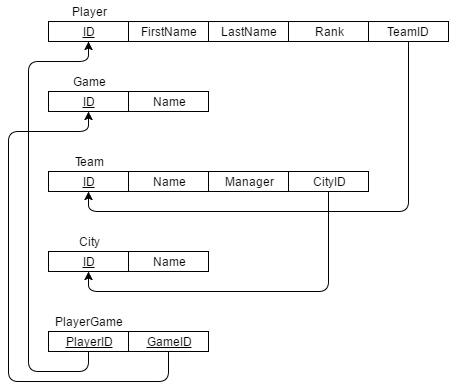

The diagram above was exported from draw.io. Its source (the exported page's mxGraphModel, read from the mxfile embedded in the PNG):
<mxGraphModel dx="880" dy="448" grid="1" gridSize="10" guides="1" tooltips="1" connect="1" arrows="1" fold="1" page="1" pageScale="1" pageWidth="826" pageHeight="1169" background="#ffffff" math="0" shadow="0">
  <root>
    <mxCell id="0" />
    <mxCell id="1" parent="0" />
    <mxCell id="7" value="&lt;u&gt;ID&lt;/u&gt;" style="whiteSpace=wrap;html=1;strokeColor=#000000;fillColor=#FFFFFF;gradientColor=none;" vertex="1" parent="1">
      <mxGeometry x="130" y="50" width="80" height="20" as="geometry" />
    </mxCell>
    <mxCell id="8" value="FirstName" style="whiteSpace=wrap;html=1;strokeColor=#000000;fillColor=#FFFFFF;gradientColor=none;" vertex="1" parent="1">
      <mxGeometry x="210" y="50" width="80" height="20" as="geometry" />
    </mxCell>
    <mxCell id="9" value="LastName" style="whiteSpace=wrap;html=1;strokeColor=#000000;fillColor=#FFFFFF;gradientColor=none;" vertex="1" parent="1">
      <mxGeometry x="290" y="50" width="80" height="20" as="geometry" />
    </mxCell>
    <mxCell id="10" value="Rank" style="whiteSpace=wrap;html=1;strokeColor=#000000;fillColor=#FFFFFF;gradientColor=none;" vertex="1" parent="1">
      <mxGeometry x="370" y="50" width="80" height="20" as="geometry" />
    </mxCell>
    <mxCell id="11" value="Player" style="text;html=1;strokeColor=none;fillColor=none;align=center;verticalAlign=middle;whiteSpace=wrap;overflow=hidden;" vertex="1" parent="1">
      <mxGeometry x="130" y="30" width="80" height="20" as="geometry" />
    </mxCell>
    <mxCell id="12" value="Game" style="text;html=1;strokeColor=none;fillColor=none;align=center;verticalAlign=middle;whiteSpace=wrap;overflow=hidden;" vertex="1" parent="1">
      <mxGeometry x="130" y="100" width="80" height="20" as="geometry" />
    </mxCell>
    <mxCell id="13" value="&lt;u&gt;ID&lt;/u&gt;" style="whiteSpace=wrap;html=1;strokeColor=#000000;fillColor=#FFFFFF;gradientColor=none;" vertex="1" parent="1">
      <mxGeometry x="130" y="120" width="80" height="20" as="geometry" />
    </mxCell>
    <mxCell id="14" value="Name" style="whiteSpace=wrap;html=1;strokeColor=#000000;fillColor=#FFFFFF;gradientColor=none;" vertex="1" parent="1">
      <mxGeometry x="210" y="120" width="80" height="20" as="geometry" />
    </mxCell>
    <mxCell id="15" value="&lt;u&gt;ID&lt;/u&gt;" style="whiteSpace=wrap;html=1;strokeColor=#000000;fillColor=#FFFFFF;gradientColor=none;" vertex="1" parent="1">
      <mxGeometry x="130" y="200" width="80" height="20" as="geometry" />
    </mxCell>
    <mxCell id="16" value="Name" style="whiteSpace=wrap;html=1;strokeColor=#000000;fillColor=#FFFFFF;gradientColor=none;" vertex="1" parent="1">
      <mxGeometry x="210" y="200" width="80" height="20" as="geometry" />
    </mxCell>
    <mxCell id="17" value="Manager" style="whiteSpace=wrap;html=1;strokeColor=#000000;fillColor=#FFFFFF;gradientColor=none;" vertex="1" parent="1">
      <mxGeometry x="290" y="200" width="80" height="20" as="geometry" />
    </mxCell>
    <mxCell id="18" value="Team" style="text;html=1;strokeColor=none;fillColor=none;align=center;verticalAlign=middle;whiteSpace=wrap;overflow=hidden;" vertex="1" parent="1">
      <mxGeometry x="130" y="180" width="80" height="20" as="geometry" />
    </mxCell>
    <mxCell id="19" value="City" style="text;html=1;strokeColor=none;fillColor=none;align=center;verticalAlign=middle;whiteSpace=wrap;overflow=hidden;" vertex="1" parent="1">
      <mxGeometry x="130" y="260" width="80" height="20" as="geometry" />
    </mxCell>
    <mxCell id="20" value="&lt;u&gt;ID&lt;/u&gt;" style="whiteSpace=wrap;html=1;strokeColor=#000000;fillColor=#FFFFFF;gradientColor=none;" vertex="1" parent="1">
      <mxGeometry x="130" y="280" width="80" height="20" as="geometry" />
    </mxCell>
    <mxCell id="21" value="Name" style="whiteSpace=wrap;html=1;strokeColor=#000000;fillColor=#FFFFFF;gradientColor=none;" vertex="1" parent="1">
      <mxGeometry x="210" y="280" width="80" height="20" as="geometry" />
    </mxCell>
    <mxCell id="22" value="PlayerGame" style="text;html=1;strokeColor=none;fillColor=none;align=center;verticalAlign=middle;whiteSpace=wrap;overflow=hidden;" vertex="1" parent="1">
      <mxGeometry x="130" y="340" width="80" height="20" as="geometry" />
    </mxCell>
    <mxCell id="23" value="&lt;u&gt;PlayerID&lt;/u&gt;" style="whiteSpace=wrap;html=1;strokeColor=#000000;fillColor=#FFFFFF;gradientColor=none;" vertex="1" parent="1">
      <mxGeometry x="130" y="360" width="80" height="20" as="geometry" />
    </mxCell>
    <mxCell id="24" value="&lt;u&gt;GameID&lt;/u&gt;" style="whiteSpace=wrap;html=1;strokeColor=#000000;fillColor=#FFFFFF;gradientColor=none;" vertex="1" parent="1">
      <mxGeometry x="210" y="360" width="80" height="20" as="geometry" />
    </mxCell>
    <mxCell id="25" value="" style="endArrow=classic;html=1;strokeWidth=1;exitX=0.5;exitY=1;entryX=0.5;entryY=1;" edge="1" parent="1" source="23" target="7">
      <mxGeometry width="50" height="50" relative="1" as="geometry">
        <mxPoint x="10" y="130" as="sourcePoint" />
        <mxPoint x="60" y="80" as="targetPoint" />
        <Array as="points">
          <mxPoint x="170" y="400" />
          <mxPoint x="110" y="400" />
          <mxPoint x="110" y="90" />
          <mxPoint x="170" y="90" />
        </Array>
      </mxGeometry>
    </mxCell>
    <mxCell id="27" value="" style="endArrow=classic;html=1;strokeWidth=1;exitX=0.5;exitY=1;entryX=0.5;entryY=1;" edge="1" parent="1" source="24" target="13">
      <mxGeometry x="180" y="70" width="50" height="50" as="geometry">
        <mxPoint x="240" y="380" as="sourcePoint" />
        <mxPoint x="240" y="70" as="targetPoint" />
        <Array as="points">
          <mxPoint x="250" y="410" />
          <mxPoint x="90" y="410" />
          <mxPoint x="90" y="160" />
          <mxPoint x="170" y="160" />
        </Array>
      </mxGeometry>
    </mxCell>
    <mxCell id="29" value="TeamID" style="whiteSpace=wrap;html=1;strokeColor=#000000;fillColor=#FFFFFF;gradientColor=none;" vertex="1" parent="1">
      <mxGeometry x="450" y="50" width="80" height="20" as="geometry" />
    </mxCell>
    <mxCell id="30" value="" style="endArrow=classic;html=1;strokeWidth=1;exitX=0.5;exitY=1;entryX=0.5;entryY=1;" edge="1" parent="1" source="29" target="15">
      <mxGeometry width="50" height="50" relative="1" as="geometry">
        <mxPoint x="10" y="80" as="sourcePoint" />
        <mxPoint x="60" y="30" as="targetPoint" />
        <Array as="points">
          <mxPoint x="490" y="240" />
          <mxPoint x="170" y="240" />
        </Array>
      </mxGeometry>
    </mxCell>
    <mxCell id="31" value="CityID" style="whiteSpace=wrap;html=1;strokeColor=#000000;fillColor=#FFFFFF;gradientColor=none;" vertex="1" parent="1">
      <mxGeometry x="370" y="200" width="80" height="20" as="geometry" />
    </mxCell>
    <mxCell id="32" value="" style="endArrow=classic;html=1;strokeWidth=1;exitX=0.5;exitY=1;entryX=0.5;entryY=1;" edge="1" parent="1" source="31" target="20">
      <mxGeometry x="100" y="250" width="50" height="50" as="geometry">
        <mxPoint x="420" y="250" as="sourcePoint" />
        <mxPoint x="100" y="400" as="targetPoint" />
        <Array as="points">
          <mxPoint x="410" y="320" />
          <mxPoint x="170" y="320" />
        </Array>
      </mxGeometry>
    </mxCell>
  </root>
</mxGraphModel>